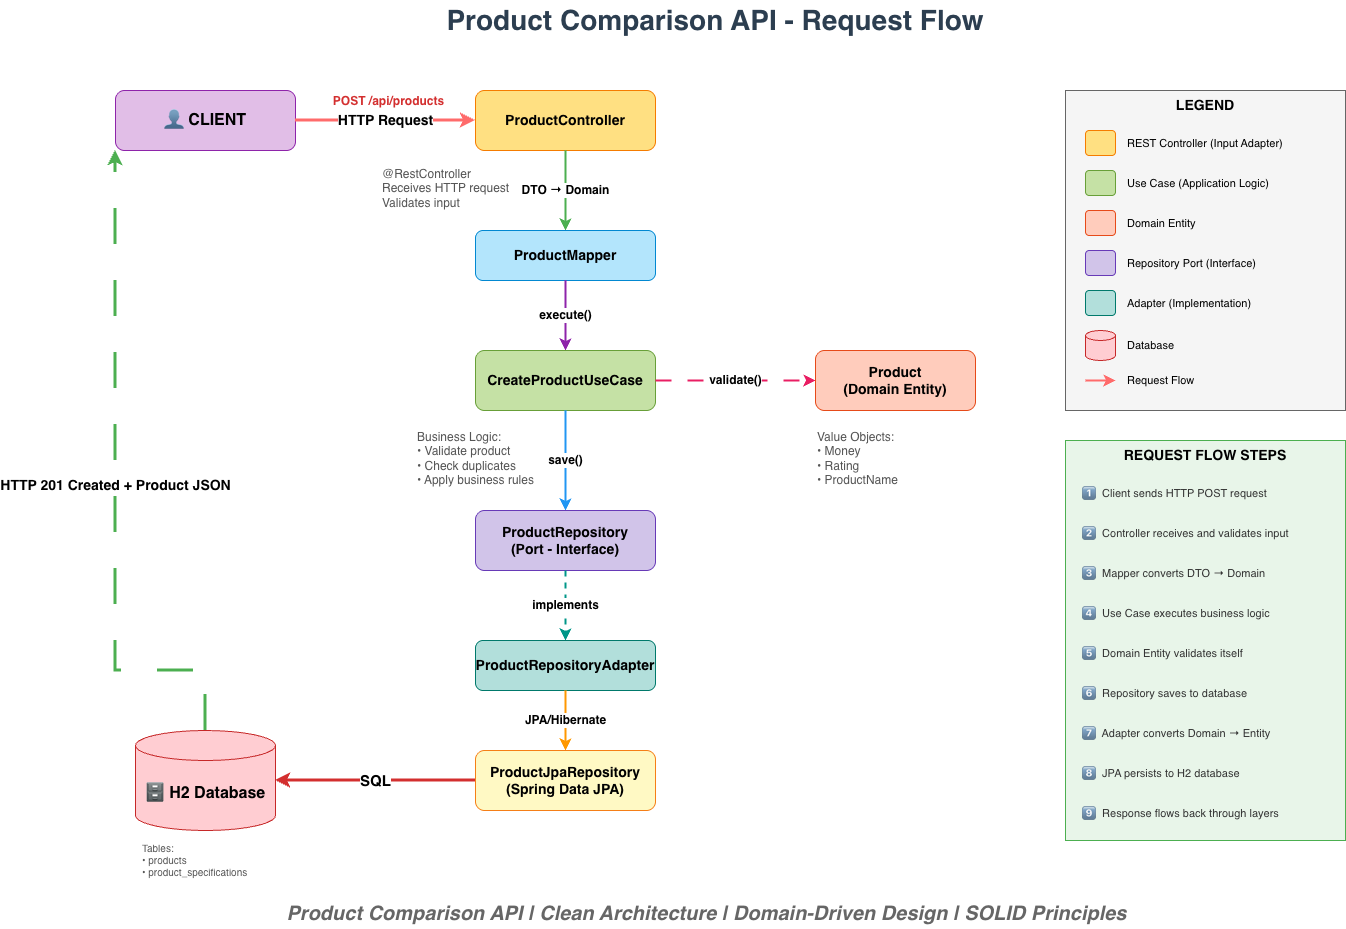

The diagram above was exported from draw.io. Its source (the exported page's mxGraphModel, read from the mxfile embedded in the PNG):
<mxGraphModel dx="2027" dy="1255" grid="0" gridSize="10" guides="1" tooltips="1" connect="1" arrows="1" fold="1" page="1" pageScale="1" pageWidth="1169" pageHeight="827" background="none" math="0" shadow="0">
  <root>
    <mxCell id="0" />
    <mxCell id="1" parent="0" />
    <mxCell id="9gM9S5QV2TRuuGfsypmF-1" parent="1" style="text;html=1;strokeColor=none;fillColor=none;align=center;verticalAlign=middle;whiteSpace=wrap;fontSize=28;fontStyle=1;fontColor=#2C3E50;" value="Product Comparison API - Request Flow" vertex="1">
      <mxGeometry height="40" width="600" x="939" y="479" as="geometry" />
    </mxCell>
    <mxCell id="9gM9S5QV2TRuuGfsypmF-2" parent="1" style="rounded=1;whiteSpace=wrap;html=1;fillColor=#E1BEE7;strokeColor=#8E24AA;fontSize=16;fontStyle=1;" value="👤 CLIENT" vertex="1">
      <mxGeometry height="60" width="180" x="639" y="569" as="geometry" />
    </mxCell>
    <mxCell id="9gM9S5QV2TRuuGfsypmF-3" edge="1" parent="1" source="9gM9S5QV2TRuuGfsypmF-2" style="edgeStyle=orthogonalEdgeStyle;rounded=0;orthogonalLoop=1;jettySize=auto;html=1;strokeWidth=3;strokeColor=#FF6B6B;fontSize=14;fontStyle=1;" target="9gM9S5QV2TRuuGfsypmF-5" value="HTTP Request">
      <mxGeometry relative="1" as="geometry">
        <mxPoint x="819" y="599" as="sourcePoint" />
        <mxPoint x="999" y="599" as="targetPoint" />
      </mxGeometry>
    </mxCell>
    <mxCell id="9gM9S5QV2TRuuGfsypmF-4" connectable="0" parent="9gM9S5QV2TRuuGfsypmF-3" style="edgeLabel;html=1;align=center;verticalAlign=middle;resizable=0;points=[];fontSize=12;fontColor=#D32F2F;fontStyle=1;labelBackgroundColor=#FFF;" value="POST /api/products" vertex="1">
      <mxGeometry relative="1" x="-0.2" y="2" as="geometry">
        <mxPoint x="20" y="-18" as="offset" />
      </mxGeometry>
    </mxCell>
    <mxCell id="9gM9S5QV2TRuuGfsypmF-5" parent="1" style="rounded=1;whiteSpace=wrap;html=1;fillColor=#FFE082;strokeColor=#F57C00;fontSize=14;fontStyle=1;" value="ProductController" vertex="1">
      <mxGeometry height="60" width="180" x="999" y="569" as="geometry" />
    </mxCell>
    <mxCell id="9gM9S5QV2TRuuGfsypmF-6" parent="1" style="text;html=1;align=left;verticalAlign=top;fontSize=12;fontColor=#555;fontStyle=0" value="@RestController&#10;Receives HTTP request&#10;Validates input" vertex="1">
      <mxGeometry height="50" width="170" x="904" y="639" as="geometry" />
    </mxCell>
    <mxCell id="9gM9S5QV2TRuuGfsypmF-7" edge="1" parent="1" source="9gM9S5QV2TRuuGfsypmF-5" style="edgeStyle=orthogonalEdgeStyle;rounded=0;orthogonalLoop=1;jettySize=auto;html=1;strokeWidth=2;strokeColor=#4CAF50;fontSize=12;fontStyle=1;" target="9gM9S5QV2TRuuGfsypmF-8" value="DTO → Domain">
      <mxGeometry relative="1" as="geometry">
        <mxPoint x="1089" y="629" as="sourcePoint" />
        <mxPoint x="1089" y="709" as="targetPoint" />
      </mxGeometry>
    </mxCell>
    <mxCell id="9gM9S5QV2TRuuGfsypmF-8" parent="1" style="rounded=1;whiteSpace=wrap;html=1;fillColor=#B3E5FC;strokeColor=#0288D1;fontSize=14;fontStyle=1;" value="ProductMapper" vertex="1">
      <mxGeometry height="50" width="180" x="999" y="709" as="geometry" />
    </mxCell>
    <mxCell id="9gM9S5QV2TRuuGfsypmF-9" edge="1" parent="1" source="9gM9S5QV2TRuuGfsypmF-8" style="edgeStyle=orthogonalEdgeStyle;rounded=0;orthogonalLoop=1;jettySize=auto;html=1;strokeWidth=2;strokeColor=#8E24AA;fontSize=12;fontStyle=1;" target="9gM9S5QV2TRuuGfsypmF-10" value="execute()">
      <mxGeometry relative="1" as="geometry">
        <mxPoint x="1089" y="759" as="sourcePoint" />
        <mxPoint x="1089" y="829" as="targetPoint" />
      </mxGeometry>
    </mxCell>
    <mxCell id="9gM9S5QV2TRuuGfsypmF-10" parent="1" style="rounded=1;whiteSpace=wrap;html=1;fillColor=#C5E1A5;strokeColor=#689F38;fontSize=14;fontStyle=1;" value="CreateProductUseCase" vertex="1">
      <mxGeometry height="60" width="180" x="999" y="829" as="geometry" />
    </mxCell>
    <mxCell id="9gM9S5QV2TRuuGfsypmF-11" parent="1" style="text;html=1;align=left;verticalAlign=top;fontSize=12;fontColor=#555;fontStyle=0" value="Business Logic:&#10;• Validate product&#10;• Check duplicates&#10;• Apply business rules" vertex="1">
      <mxGeometry height="60" width="170" x="939" y="902" as="geometry" />
    </mxCell>
    <mxCell id="9gM9S5QV2TRuuGfsypmF-12" edge="1" parent="1" source="9gM9S5QV2TRuuGfsypmF-10" style="edgeStyle=orthogonalEdgeStyle;rounded=0;orthogonalLoop=1;jettySize=auto;html=1;strokeWidth=2;strokeColor=#E91E63;fontSize=12;fontStyle=1;dashed=1;dashPattern=8 8;" target="9gM9S5QV2TRuuGfsypmF-13" value="validate()">
      <mxGeometry relative="1" as="geometry">
        <mxPoint x="1179" y="859" as="sourcePoint" />
        <mxPoint x="1339" y="859" as="targetPoint" />
      </mxGeometry>
    </mxCell>
    <mxCell id="9gM9S5QV2TRuuGfsypmF-13" parent="1" style="rounded=1;whiteSpace=wrap;html=1;fillColor=#FFCCBC;strokeColor=#E64A19;fontSize=14;fontStyle=1;" value="Product&#10;(Domain Entity)" vertex="1">
      <mxGeometry height="60" width="160" x="1339" y="829" as="geometry" />
    </mxCell>
    <mxCell id="9gM9S5QV2TRuuGfsypmF-14" parent="1" style="text;html=1;align=left;verticalAlign=top;fontSize=12;fontColor=#555;" value="Value Objects:&#10;• Money&#10;• Rating&#10;• ProductName" vertex="1">
      <mxGeometry height="60" width="150" x="1339" y="902" as="geometry" />
    </mxCell>
    <mxCell id="9gM9S5QV2TRuuGfsypmF-15" edge="1" parent="1" source="9gM9S5QV2TRuuGfsypmF-10" style="edgeStyle=orthogonalEdgeStyle;rounded=0;orthogonalLoop=1;jettySize=auto;html=1;strokeWidth=2;strokeColor=#2196F3;fontSize=12;fontStyle=1;" target="9gM9S5QV2TRuuGfsypmF-16" value="save()">
      <mxGeometry relative="1" as="geometry">
        <mxPoint x="1089" y="889" as="sourcePoint" />
        <mxPoint x="1089" y="989" as="targetPoint" />
      </mxGeometry>
    </mxCell>
    <mxCell id="9gM9S5QV2TRuuGfsypmF-16" parent="1" style="rounded=1;whiteSpace=wrap;html=1;fillColor=#D1C4E9;strokeColor=#673AB7;fontSize=14;fontStyle=1;" value="ProductRepository&#10;(Port - Interface)" vertex="1">
      <mxGeometry height="60" width="180" x="999" y="989" as="geometry" />
    </mxCell>
    <mxCell id="9gM9S5QV2TRuuGfsypmF-17" edge="1" parent="1" source="9gM9S5QV2TRuuGfsypmF-16" style="edgeStyle=orthogonalEdgeStyle;rounded=0;orthogonalLoop=1;jettySize=auto;html=1;strokeWidth=2;strokeColor=#009688;fontSize=12;fontStyle=1;dashed=1;" target="9gM9S5QV2TRuuGfsypmF-18" value="implements">
      <mxGeometry relative="1" as="geometry">
        <mxPoint x="1089" y="1049" as="sourcePoint" />
        <mxPoint x="1089" y="1119" as="targetPoint" />
      </mxGeometry>
    </mxCell>
    <mxCell id="9gM9S5QV2TRuuGfsypmF-18" parent="1" style="rounded=1;whiteSpace=wrap;html=1;fillColor=#B2DFDB;strokeColor=#00796B;fontSize=14;fontStyle=1;" value="ProductRepositoryAdapter" vertex="1">
      <mxGeometry height="50" width="180" x="999" y="1119" as="geometry" />
    </mxCell>
    <mxCell id="9gM9S5QV2TRuuGfsypmF-19" edge="1" parent="1" source="9gM9S5QV2TRuuGfsypmF-18" style="edgeStyle=orthogonalEdgeStyle;rounded=0;orthogonalLoop=1;jettySize=auto;html=1;strokeWidth=2;strokeColor=#FF9800;fontSize=12;fontStyle=1;" target="9gM9S5QV2TRuuGfsypmF-20" value="JPA/Hibernate">
      <mxGeometry relative="1" as="geometry">
        <mxPoint x="1089" y="1169" as="sourcePoint" />
        <mxPoint x="1089" y="1229" as="targetPoint" />
      </mxGeometry>
    </mxCell>
    <mxCell id="9gM9S5QV2TRuuGfsypmF-20" parent="1" style="rounded=1;whiteSpace=wrap;html=1;fillColor=#FFF9C4;strokeColor=#F57F17;fontSize=14;fontStyle=1;" value="ProductJpaRepository&#10;(Spring Data JPA)" vertex="1">
      <mxGeometry height="60" width="180" x="999" y="1229" as="geometry" />
    </mxCell>
    <mxCell id="9gM9S5QV2TRuuGfsypmF-21" edge="1" parent="1" source="9gM9S5QV2TRuuGfsypmF-20" style="edgeStyle=orthogonalEdgeStyle;rounded=0;orthogonalLoop=1;jettySize=auto;html=1;strokeWidth=3;strokeColor=#D32F2F;fontSize=12;fontStyle=1;" target="9gM9S5QV2TRuuGfsypmF-22" value="&lt;font style=&quot;font-size: 15px;&quot;&gt;SQL&lt;/font&gt;">
      <mxGeometry relative="1" as="geometry">
        <mxPoint x="819" y="1259" as="sourcePoint" />
        <mxPoint x="639" y="1259" as="targetPoint" />
      </mxGeometry>
    </mxCell>
    <mxCell id="9gM9S5QV2TRuuGfsypmF-22" parent="1" style="shape=cylinder3;whiteSpace=wrap;html=1;boundedLbl=1;backgroundOutline=1;size=15;fillColor=#FFCDD2;strokeColor=#C62828;fontSize=16;fontStyle=1;" value="🗄 H2 Database" vertex="1">
      <mxGeometry height="100" width="140" x="659" y="1209" as="geometry" />
    </mxCell>
    <mxCell id="9gM9S5QV2TRuuGfsypmF-23" parent="1" style="text;html=1;align=left;verticalAlign=top;fontSize=10;fontColor=#555;" value="Tables:&#10;• products&#10;• product_specifications" vertex="1">
      <mxGeometry height="40" width="130" x="664" y="1314" as="geometry" />
    </mxCell>
    <mxCell id="9gM9S5QV2TRuuGfsypmF-24" edge="1" parent="1" source="9gM9S5QV2TRuuGfsypmF-22" style="edgeStyle=orthogonalEdgeStyle;rounded=0;orthogonalLoop=1;jettySize=auto;html=1;strokeWidth=3;strokeColor=#4CAF50;fontSize=14;fontStyle=1;dashed=1;dashPattern=12 12;" target="9gM9S5QV2TRuuGfsypmF-2" value="HTTP 201 Created + Product JSON">
      <mxGeometry relative="1" as="geometry">
        <Array as="points">
          <mxPoint x="729" y="1149" />
          <mxPoint x="639" y="1149" />
          <mxPoint x="639" y="599" />
        </Array>
        <mxPoint x="729" y="1209" as="sourcePoint" />
        <mxPoint x="729" y="629" as="targetPoint" />
      </mxGeometry>
    </mxCell>
    <mxCell id="9gM9S5QV2TRuuGfsypmF-25" parent="1" style="rounded=0;whiteSpace=wrap;html=1;fillColor=#F5F5F5;strokeColor=#666;fontSize=14;fontStyle=1;align=center;verticalAlign=top;" value="LEGEND" vertex="1">
      <mxGeometry height="320" width="280" x="1589" y="569" as="geometry" />
    </mxCell>
    <mxCell id="9gM9S5QV2TRuuGfsypmF-26" parent="1" style="rounded=1;whiteSpace=wrap;html=1;fillColor=#FFE082;strokeColor=#F57C00;" value="" vertex="1">
      <mxGeometry height="25" width="30" x="1609" y="609" as="geometry" />
    </mxCell>
    <mxCell id="9gM9S5QV2TRuuGfsypmF-27" parent="1" style="text;html=1;align=left;verticalAlign=middle;fontSize=11;" value="REST Controller (Input Adapter)" vertex="1">
      <mxGeometry height="20" width="200" x="1649" y="612" as="geometry" />
    </mxCell>
    <mxCell id="9gM9S5QV2TRuuGfsypmF-28" parent="1" style="rounded=1;whiteSpace=wrap;html=1;fillColor=#C5E1A5;strokeColor=#689F38;" value="" vertex="1">
      <mxGeometry height="25" width="30" x="1609" y="649" as="geometry" />
    </mxCell>
    <mxCell id="9gM9S5QV2TRuuGfsypmF-29" parent="1" style="text;html=1;align=left;verticalAlign=middle;fontSize=11;" value="Use Case (Application Logic)" vertex="1">
      <mxGeometry height="20" width="200" x="1649" y="652" as="geometry" />
    </mxCell>
    <mxCell id="9gM9S5QV2TRuuGfsypmF-30" parent="1" style="rounded=1;whiteSpace=wrap;html=1;fillColor=#FFCCBC;strokeColor=#E64A19;" value="" vertex="1">
      <mxGeometry height="25" width="30" x="1609" y="689" as="geometry" />
    </mxCell>
    <mxCell id="9gM9S5QV2TRuuGfsypmF-31" parent="1" style="text;html=1;align=left;verticalAlign=middle;fontSize=11;" value="Domain Entity" vertex="1">
      <mxGeometry height="20" width="200" x="1649" y="692" as="geometry" />
    </mxCell>
    <mxCell id="9gM9S5QV2TRuuGfsypmF-32" parent="1" style="rounded=1;whiteSpace=wrap;html=1;fillColor=#D1C4E9;strokeColor=#673AB7;" value="" vertex="1">
      <mxGeometry height="25" width="30" x="1609" y="729" as="geometry" />
    </mxCell>
    <mxCell id="9gM9S5QV2TRuuGfsypmF-33" parent="1" style="text;html=1;align=left;verticalAlign=middle;fontSize=11;" value="Repository Port (Interface)" vertex="1">
      <mxGeometry height="20" width="200" x="1649" y="732" as="geometry" />
    </mxCell>
    <mxCell id="9gM9S5QV2TRuuGfsypmF-34" parent="1" style="rounded=1;whiteSpace=wrap;html=1;fillColor=#B2DFDB;strokeColor=#00796B;" value="" vertex="1">
      <mxGeometry height="25" width="30" x="1609" y="769" as="geometry" />
    </mxCell>
    <mxCell id="9gM9S5QV2TRuuGfsypmF-35" parent="1" style="text;html=1;align=left;verticalAlign=middle;fontSize=11;" value="Adapter (Implementation)" vertex="1">
      <mxGeometry height="20" width="200" x="1649" y="772" as="geometry" />
    </mxCell>
    <mxCell id="9gM9S5QV2TRuuGfsypmF-36" parent="1" style="shape=cylinder3;whiteSpace=wrap;html=1;boundedLbl=1;backgroundOutline=1;size=5;fillColor=#FFCDD2;strokeColor=#C62828;" value="" vertex="1">
      <mxGeometry height="30" width="30" x="1609" y="809" as="geometry" />
    </mxCell>
    <mxCell id="9gM9S5QV2TRuuGfsypmF-37" parent="1" style="text;html=1;align=left;verticalAlign=middle;fontSize=11;" value="Database" vertex="1">
      <mxGeometry height="20" width="200" x="1649" y="814" as="geometry" />
    </mxCell>
    <mxCell id="9gM9S5QV2TRuuGfsypmF-38" edge="1" parent="1" style="edgeStyle=none;rounded=0;html=1;strokeWidth=2;strokeColor=#FF6B6B;" value="">
      <mxGeometry relative="1" as="geometry">
        <mxPoint x="1609" y="859" as="sourcePoint" />
        <mxPoint x="1639" y="859" as="targetPoint" />
      </mxGeometry>
    </mxCell>
    <mxCell id="9gM9S5QV2TRuuGfsypmF-39" parent="1" style="text;html=1;align=left;verticalAlign=middle;fontSize=11;" value="Request Flow" vertex="1">
      <mxGeometry height="20" width="200" x="1649" y="849" as="geometry" />
    </mxCell>
    <mxCell id="9gM9S5QV2TRuuGfsypmF-40" parent="1" style="rounded=0;whiteSpace=wrap;html=1;fillColor=#E8F5E9;strokeColor=#4CAF50;fontSize=14;fontStyle=1;align=center;verticalAlign=top;" value="REQUEST FLOW STEPS" vertex="1">
      <mxGeometry height="400" width="280" x="1589" y="919" as="geometry" />
    </mxCell>
    <mxCell id="9gM9S5QV2TRuuGfsypmF-41" parent="1" style="text;html=1;align=left;verticalAlign=top;fontSize=11;fontColor=#333;" value="1⃣&amp;nbsp; Client sends HTTP POST request" vertex="1">
      <mxGeometry height="30" width="250" x="1604" y="959" as="geometry" />
    </mxCell>
    <mxCell id="9gM9S5QV2TRuuGfsypmF-42" parent="1" style="text;html=1;align=left;verticalAlign=top;fontSize=11;fontColor=#333;" value="2⃣&amp;nbsp; Controller receives and validates input" vertex="1">
      <mxGeometry height="30" width="250" x="1604" y="999" as="geometry" />
    </mxCell>
    <mxCell id="9gM9S5QV2TRuuGfsypmF-43" parent="1" style="text;html=1;align=left;verticalAlign=top;fontSize=11;fontColor=#333;" value="3⃣&amp;nbsp; Mapper converts DTO → Domain" vertex="1">
      <mxGeometry height="30" width="250" x="1604" y="1039" as="geometry" />
    </mxCell>
    <mxCell id="9gM9S5QV2TRuuGfsypmF-44" parent="1" style="text;html=1;align=left;verticalAlign=top;fontSize=11;fontColor=#333;" value="4⃣&amp;nbsp; Use Case executes business logic" vertex="1">
      <mxGeometry height="30" width="250" x="1604" y="1079" as="geometry" />
    </mxCell>
    <mxCell id="9gM9S5QV2TRuuGfsypmF-45" parent="1" style="text;html=1;align=left;verticalAlign=top;fontSize=11;fontColor=#333;" value="5⃣&amp;nbsp; Domain Entity validates itself" vertex="1">
      <mxGeometry height="30" width="250" x="1604" y="1119" as="geometry" />
    </mxCell>
    <mxCell id="9gM9S5QV2TRuuGfsypmF-46" parent="1" style="text;html=1;align=left;verticalAlign=top;fontSize=11;fontColor=#333;" value="6⃣&amp;nbsp; Repository saves to database" vertex="1">
      <mxGeometry height="30" width="250" x="1604" y="1159" as="geometry" />
    </mxCell>
    <mxCell id="9gM9S5QV2TRuuGfsypmF-47" parent="1" style="text;html=1;align=left;verticalAlign=top;fontSize=11;fontColor=#333;" value="7⃣&amp;nbsp; Adapter converts Domain → Entity" vertex="1">
      <mxGeometry height="30" width="250" x="1604" y="1199" as="geometry" />
    </mxCell>
    <mxCell id="9gM9S5QV2TRuuGfsypmF-48" parent="1" style="text;html=1;align=left;verticalAlign=top;fontSize=11;fontColor=#333;" value="8⃣&amp;nbsp; JPA persists to H2 database" vertex="1">
      <mxGeometry height="30" width="250" x="1604" y="1239" as="geometry" />
    </mxCell>
    <mxCell id="9gM9S5QV2TRuuGfsypmF-49" parent="1" style="text;html=1;align=left;verticalAlign=top;fontSize=11;fontColor=#333;" value="9⃣&amp;nbsp; Response flows back through layers" vertex="1">
      <mxGeometry height="30" width="250" x="1604" y="1279" as="geometry" />
    </mxCell>
    <mxCell id="9gM9S5QV2TRuuGfsypmF-50" parent="1" style="text;html=1;align=center;verticalAlign=middle;fontSize=20;fontStyle=3;fontColor=#666;" value="Product Comparison API | Clean Architecture | Domain-Driven Design | SOLID Principles" vertex="1">
      <mxGeometry height="30" width="1238" x="611" y="1377" as="geometry" />
    </mxCell>
  </root>
</mxGraphModel>